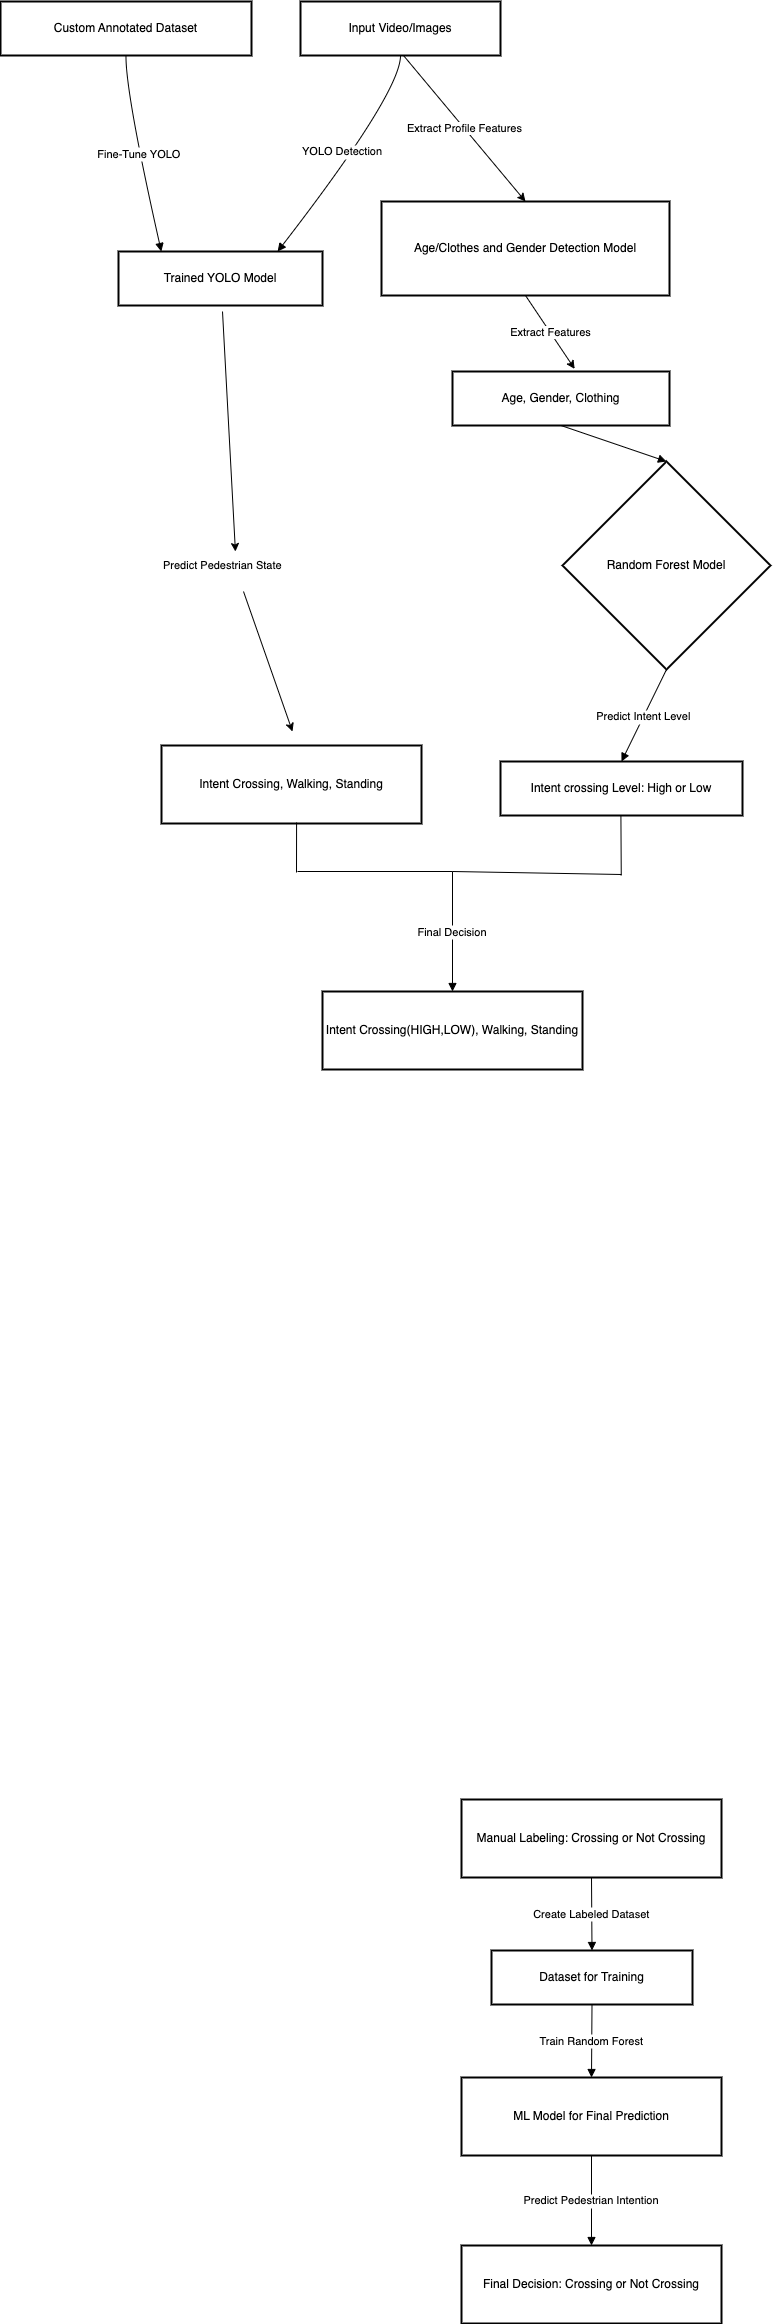

The diagram above was exported from draw.io. Its source (the exported page's mxGraphModel, read from the mxfile embedded in the PNG):
<mxGraphModel dx="1122" dy="752" grid="1" gridSize="10" guides="1" tooltips="1" connect="1" arrows="1" fold="1" page="1" pageScale="1" pageWidth="850" pageHeight="1100" math="0" shadow="0">
  <root>
    <mxCell id="0" />
    <mxCell id="1" parent="0" />
    <mxCell id="Ap73HOMBBfYRkE4fyCgo-21" value="Custom Annotated Dataset" style="whiteSpace=wrap;strokeWidth=2;" vertex="1" parent="1">
      <mxGeometry x="198" y="10" width="251" height="54" as="geometry" />
    </mxCell>
    <mxCell id="Ap73HOMBBfYRkE4fyCgo-22" value="Trained YOLO Model" style="whiteSpace=wrap;strokeWidth=2;" vertex="1" parent="1">
      <mxGeometry x="316" y="260" width="204" height="54" as="geometry" />
    </mxCell>
    <mxCell id="Ap73HOMBBfYRkE4fyCgo-23" value="Input Video/Images" style="whiteSpace=wrap;strokeWidth=2;" vertex="1" parent="1">
      <mxGeometry x="498" y="10" width="200" height="54" as="geometry" />
    </mxCell>
    <mxCell id="Ap73HOMBBfYRkE4fyCgo-24" value="Intent Crossing, Walking, Standing" style="whiteSpace=wrap;strokeWidth=2;" vertex="1" parent="1">
      <mxGeometry x="359" y="754" width="260" height="78" as="geometry" />
    </mxCell>
    <mxCell id="Ap73HOMBBfYRkE4fyCgo-25" value="Age, Gender, Clothing" style="whiteSpace=wrap;strokeWidth=2;" vertex="1" parent="1">
      <mxGeometry x="650" y="380" width="217" height="54" as="geometry" />
    </mxCell>
    <mxCell id="Ap73HOMBBfYRkE4fyCgo-26" value="Random Forest Model" style="rhombus;strokeWidth=2;whiteSpace=wrap;" vertex="1" parent="1">
      <mxGeometry x="760" y="470" width="208" height="208" as="geometry" />
    </mxCell>
    <mxCell id="Ap73HOMBBfYRkE4fyCgo-27" value="Intent crossing Level: High or Low" style="whiteSpace=wrap;strokeWidth=2;" vertex="1" parent="1">
      <mxGeometry x="698" y="770" width="242" height="54" as="geometry" />
    </mxCell>
    <mxCell id="Ap73HOMBBfYRkE4fyCgo-31" value="Intent Crossing(HIGH,LOW), Walking, Standing" style="whiteSpace=wrap;strokeWidth=2;" vertex="1" parent="1">
      <mxGeometry x="520" y="1000" width="260" height="78" as="geometry" />
    </mxCell>
    <mxCell id="Ap73HOMBBfYRkE4fyCgo-32" value="Fine-Tune YOLO" style="curved=1;startArrow=none;endArrow=block;exitX=0.5;exitY=1;entryX=0.21;entryY=0;rounded=0;" edge="1" parent="1" source="Ap73HOMBBfYRkE4fyCgo-21" target="Ap73HOMBBfYRkE4fyCgo-22">
      <mxGeometry relative="1" as="geometry">
        <Array as="points">
          <mxPoint x="323" y="101" />
        </Array>
      </mxGeometry>
    </mxCell>
    <mxCell id="Ap73HOMBBfYRkE4fyCgo-33" value="YOLO Detection" style="curved=1;startArrow=none;endArrow=block;exitX=0.5;exitY=1;entryX=0.78;entryY=0;rounded=0;" edge="1" parent="1" source="Ap73HOMBBfYRkE4fyCgo-23" target="Ap73HOMBBfYRkE4fyCgo-22">
      <mxGeometry x="0.0015" y="-10" relative="1" as="geometry">
        <Array as="points">
          <mxPoint x="598" y="101" />
        </Array>
        <mxPoint as="offset" />
      </mxGeometry>
    </mxCell>
    <mxCell id="Ap73HOMBBfYRkE4fyCgo-36" value="" style="curved=1;startArrow=none;endArrow=block;exitX=0.5;exitY=1;entryX=0.5;entryY=0;rounded=0;" edge="1" parent="1" source="Ap73HOMBBfYRkE4fyCgo-25" target="Ap73HOMBBfYRkE4fyCgo-26">
      <mxGeometry relative="1" as="geometry">
        <Array as="points" />
      </mxGeometry>
    </mxCell>
    <mxCell id="Ap73HOMBBfYRkE4fyCgo-37" value="Predict Intent Level" style="curved=1;startArrow=none;endArrow=block;exitX=0.5;exitY=1;entryX=0.5;entryY=0;rounded=0;" edge="1" parent="1" source="Ap73HOMBBfYRkE4fyCgo-26" target="Ap73HOMBBfYRkE4fyCgo-27">
      <mxGeometry relative="1" as="geometry">
        <Array as="points" />
      </mxGeometry>
    </mxCell>
    <mxCell id="Ap73HOMBBfYRkE4fyCgo-43" value="Final Decision" style="curved=1;startArrow=none;endArrow=block;entryX=0.5;entryY=0;rounded=0;" edge="1" parent="1">
      <mxGeometry relative="1" as="geometry">
        <Array as="points" />
        <mxPoint x="650" y="880" as="sourcePoint" />
        <mxPoint x="650" y="1000" as="targetPoint" />
      </mxGeometry>
    </mxCell>
    <mxCell id="Ap73HOMBBfYRkE4fyCgo-44" value="" style="endArrow=none;html=1;rounded=0;" edge="1" parent="1">
      <mxGeometry width="50" height="50" relative="1" as="geometry">
        <mxPoint x="495" y="880" as="sourcePoint" />
        <mxPoint x="650" y="880" as="targetPoint" />
      </mxGeometry>
    </mxCell>
    <mxCell id="Ap73HOMBBfYRkE4fyCgo-45" value="" style="endArrow=none;html=1;rounded=0;" edge="1" parent="1">
      <mxGeometry width="50" height="50" relative="1" as="geometry">
        <mxPoint x="650" y="880" as="sourcePoint" />
        <mxPoint x="819" y="883" as="targetPoint" />
      </mxGeometry>
    </mxCell>
    <mxCell id="Ap73HOMBBfYRkE4fyCgo-46" value="" style="endArrow=none;html=1;rounded=0;" edge="1" parent="1">
      <mxGeometry width="50" height="50" relative="1" as="geometry">
        <mxPoint x="494" y="881" as="sourcePoint" />
        <mxPoint x="494.08000000000004" y="831" as="targetPoint" />
      </mxGeometry>
    </mxCell>
    <mxCell id="Ap73HOMBBfYRkE4fyCgo-47" value="" style="endArrow=none;html=1;rounded=0;" edge="1" parent="1">
      <mxGeometry width="50" height="50" relative="1" as="geometry">
        <mxPoint x="818.75" y="884" as="sourcePoint" />
        <mxPoint x="818.4100000000001" y="824" as="targetPoint" />
      </mxGeometry>
    </mxCell>
    <mxCell id="Ap73HOMBBfYRkE4fyCgo-57" value="Manual Labeling: Crossing or Not Crossing" style="whiteSpace=wrap;strokeWidth=2;" vertex="1" parent="1">
      <mxGeometry x="659" y="1808" width="260" height="78" as="geometry" />
    </mxCell>
    <mxCell id="Ap73HOMBBfYRkE4fyCgo-58" value="Dataset for Training" style="whiteSpace=wrap;strokeWidth=2;" vertex="1" parent="1">
      <mxGeometry x="689" y="1959" width="201" height="54" as="geometry" />
    </mxCell>
    <mxCell id="Ap73HOMBBfYRkE4fyCgo-59" value="ML Model for Final Prediction" style="whiteSpace=wrap;strokeWidth=2;" vertex="1" parent="1">
      <mxGeometry x="659" y="2086" width="260" height="78" as="geometry" />
    </mxCell>
    <mxCell id="Ap73HOMBBfYRkE4fyCgo-60" value="Final Decision: Crossing or Not Crossing" style="whiteSpace=wrap;strokeWidth=2;" vertex="1" parent="1">
      <mxGeometry x="659" y="2254" width="260" height="78" as="geometry" />
    </mxCell>
    <mxCell id="Ap73HOMBBfYRkE4fyCgo-74" value="Create Labeled Dataset" style="curved=1;startArrow=none;endArrow=block;exitX=0.5;exitY=0.99;entryX=0.5;entryY=-0.01;rounded=0;" edge="1" parent="1" source="Ap73HOMBBfYRkE4fyCgo-57" target="Ap73HOMBBfYRkE4fyCgo-58">
      <mxGeometry relative="1" as="geometry">
        <Array as="points" />
      </mxGeometry>
    </mxCell>
    <mxCell id="Ap73HOMBBfYRkE4fyCgo-75" value="Train Random Forest" style="curved=1;startArrow=none;endArrow=block;exitX=0.5;exitY=0.99;entryX=0.5;entryY=-0.01;rounded=0;" edge="1" parent="1" source="Ap73HOMBBfYRkE4fyCgo-58" target="Ap73HOMBBfYRkE4fyCgo-59">
      <mxGeometry relative="1" as="geometry">
        <Array as="points" />
      </mxGeometry>
    </mxCell>
    <mxCell id="Ap73HOMBBfYRkE4fyCgo-76" value="Predict Pedestrian Intention" style="curved=1;startArrow=none;endArrow=block;exitX=0.5;exitY=0.99;entryX=0.5;entryY=0;rounded=0;" edge="1" parent="1" source="Ap73HOMBBfYRkE4fyCgo-59" target="Ap73HOMBBfYRkE4fyCgo-60">
      <mxGeometry relative="1" as="geometry">
        <Array as="points" />
      </mxGeometry>
    </mxCell>
    <mxCell id="Ap73HOMBBfYRkE4fyCgo-77" value="Age/Clothes and Gender Detection Model" style="whiteSpace=wrap;strokeWidth=2;" vertex="1" parent="1">
      <mxGeometry x="579" y="210" width="288" height="94" as="geometry" />
    </mxCell>
    <mxCell id="Ap73HOMBBfYRkE4fyCgo-80" value="&lt;meta charset=&quot;utf-8&quot;&gt;&lt;span style=&quot;color: rgb(0, 0, 0); font-family: Helvetica; font-size: 11px; font-style: normal; font-variant-ligatures: normal; font-variant-caps: normal; font-weight: 400; letter-spacing: normal; orphans: 2; text-align: center; text-indent: 0px; text-transform: none; widows: 2; word-spacing: 0px; -webkit-text-stroke-width: 0px; white-space: nowrap; background-color: rgb(255, 255, 255); text-decoration-thickness: initial; text-decoration-style: initial; text-decoration-color: initial; display: inline !important; float: none;&quot;&gt;Extract Features&lt;/span&gt;" style="endArrow=classic;html=1;rounded=0;entryX=0.563;entryY=-0.048;entryDx=0;entryDy=0;entryPerimeter=0;exitX=0.5;exitY=1;exitDx=0;exitDy=0;" edge="1" parent="1" source="Ap73HOMBBfYRkE4fyCgo-77" target="Ap73HOMBBfYRkE4fyCgo-25">
      <mxGeometry width="50" height="50" relative="1" as="geometry">
        <mxPoint x="867" y="234" as="sourcePoint" />
        <mxPoint x="757" y="384" as="targetPoint" />
      </mxGeometry>
    </mxCell>
    <mxCell id="Ap73HOMBBfYRkE4fyCgo-81" value="&lt;span style=&quot;color: rgb(0, 0, 0); font-family: Helvetica; font-size: 11px; font-style: normal; font-variant-ligatures: normal; font-variant-caps: normal; font-weight: 400; letter-spacing: normal; orphans: 2; text-align: center; text-indent: 0px; text-transform: none; widows: 2; word-spacing: 0px; -webkit-text-stroke-width: 0px; white-space: nowrap; background-color: rgb(255, 255, 255); text-decoration-thickness: initial; text-decoration-style: initial; text-decoration-color: initial; float: none; display: inline !important;&quot;&gt;Extract Profile Features&lt;/span&gt;" style="endArrow=classic;html=1;rounded=0;entryX=0.5;entryY=0;entryDx=0;entryDy=0;exitX=0.5;exitY=1;exitDx=0;exitDy=0;" edge="1" parent="1" target="Ap73HOMBBfYRkE4fyCgo-77">
      <mxGeometry width="50" height="50" relative="1" as="geometry">
        <mxPoint x="601" y="64" as="sourcePoint" />
        <mxPoint x="650" y="137" as="targetPoint" />
      </mxGeometry>
    </mxCell>
    <mxCell id="Ap73HOMBBfYRkE4fyCgo-82" value="" style="endArrow=classic;html=1;rounded=0;" edge="1" parent="1" source="Ap73HOMBBfYRkE4fyCgo-83">
      <mxGeometry width="50" height="50" relative="1" as="geometry">
        <mxPoint x="420" y="320" as="sourcePoint" />
        <mxPoint x="490" y="740" as="targetPoint" />
      </mxGeometry>
    </mxCell>
    <mxCell id="Ap73HOMBBfYRkE4fyCgo-84" value="" style="endArrow=classic;html=1;rounded=0;" edge="1" parent="1" target="Ap73HOMBBfYRkE4fyCgo-83">
      <mxGeometry width="50" height="50" relative="1" as="geometry">
        <mxPoint x="420" y="320" as="sourcePoint" />
        <mxPoint x="570" y="720" as="targetPoint" />
      </mxGeometry>
    </mxCell>
    <mxCell id="Ap73HOMBBfYRkE4fyCgo-83" value="&lt;span style=&quot;color: rgb(0, 0, 0); font-family: Helvetica; font-size: 11px; font-style: normal; font-variant-ligatures: normal; font-variant-caps: normal; font-weight: 400; letter-spacing: normal; orphans: 2; text-align: center; text-indent: 0px; text-transform: none; widows: 2; word-spacing: 0px; -webkit-text-stroke-width: 0px; white-space: nowrap; background-color: rgb(255, 255, 255); text-decoration-thickness: initial; text-decoration-style: initial; text-decoration-color: initial; display: inline !important; float: none;&quot;&gt;Predict Pedestrian State&lt;/span&gt;" style="text;whiteSpace=wrap;html=1;" vertex="1" parent="1">
      <mxGeometry x="359" y="560" width="150" height="40" as="geometry" />
    </mxCell>
  </root>
</mxGraphModel>